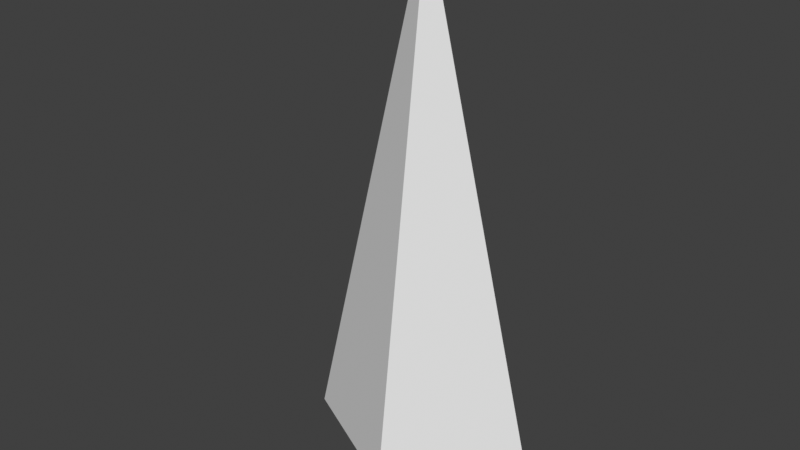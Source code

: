 # Source: allcol.blend  (saved by Blender 3.0.42; exported with 4.5.12 LTS)
import bpy
from mathutils import Matrix  # noqa: F401  (used for matrix-valued properties, if any)

bpy.ops.wm.read_factory_settings(use_empty=True)
scene = bpy.context.scene
scene.name = 'Scene'

# ---- collections
col_sophia = bpy.data.collections.new('sophia'); scene.collection.children.link(col_sophia)
col_solaar = bpy.data.collections.new('solaar'); scene.collection.children.link(col_solaar)
col_jacko = bpy.data.collections.new('jacko'); scene.collection.children.link(col_jacko)
col_dekka = bpy.data.collections.new('dekka'); scene.collection.children.link(col_dekka)
col_chang = bpy.data.collections.new('chang'); scene.collection.children.link(col_chang)
col_arian = bpy.data.collections.new('arian'); scene.collection.children.link(col_arian)
col_arial = bpy.data.collections.new('arial'); scene.collection.children.link(col_arial)
col_anasta = bpy.data.collections.new('anasta'); scene.collection.children.link(col_anasta)

# ---- world
world_world = bpy.data.worlds.new('World'); scene.world = world_world
world_world.use_nodes = True; world_world.node_tree.nodes.clear()
_N = world_world.node_tree.nodes; _L = world_world.node_tree.links
n0 = _N.new('ShaderNodeOutputWorld'); n0.name = 'World Output'; n0.location = (300, 300)
n1 = _N.new('ShaderNodeBackground'); n1.name = 'Background'; n1.location = (10, 300)
n1.inputs[0].default_value = (0.05088, 0.05088, 0.05088, 1.0)
_L.new(n1.outputs[0], n0.inputs[0])
n0.is_active_output = True
world_world.color = (0.05088, 0.05088, 0.05088)
world_world.use_sun_shadow = False
world_world.sun_shadow_jitter_overblur = 0.0

# ---- meshes
me_sophia = bpy.data.meshes.new('sophia')
me_sophia.from_pydata([(-225.0, 56.0, -450.0), (225.0, 56.0, -449.0), (0.0, -56.0, -450.0), (0.0, 56.0, 450.0)], [], [(2, 0, 3), (0, 1, 3), (1, 2, 3), (1, 0, 2)])
me_sophia.use_remesh_fix_poles = True
me_sophia.use_remesh_preserve_attributes = False
me_sophia.update()
me_solaar = bpy.data.meshes.new('solaar')
me_solaar.from_pydata([(-225.0, 56.0, -450.0), (225.0, 56.0, -449.0), (0.0, -56.0, -450.0), (0.0, 56.0, 450.0)], [], [(2, 0, 3), (0, 1, 3), (1, 2, 3), (1, 0, 2)])
me_solaar.use_remesh_fix_poles = True
me_solaar.use_remesh_preserve_attributes = False
me_solaar.update()
me_jacko = bpy.data.meshes.new('jacko')
me_jacko.from_pydata([(-225.0, 56.0, -450.0), (225.0, 56.0, -449.0), (0.0, -56.0, -450.0), (0.0, 56.0, 450.0)], [], [(2, 0, 3), (0, 1, 3), (1, 2, 3), (1, 0, 2)])
me_jacko.use_remesh_fix_poles = True
me_jacko.use_remesh_preserve_attributes = False
me_jacko.update()
me_dekka = bpy.data.meshes.new('dekka')
me_dekka.from_pydata([(-225.0, 56.0, -450.0), (225.0, 56.0, -449.0), (0.0, -56.0, -450.0), (0.0, 56.0, 450.0)], [], [(2, 0, 3), (0, 1, 3), (1, 2, 3), (1, 0, 2)])
me_dekka.use_remesh_fix_poles = True
me_dekka.use_remesh_preserve_attributes = False
me_dekka.update()
me_chang = bpy.data.meshes.new('chang')
me_chang.from_pydata([(-225.0, 56.0, -450.0), (225.0, 56.0, -449.0), (0.0, -56.0, -450.0), (0.0, 56.0, 450.0)], [], [(2, 0, 3), (0, 1, 3), (1, 2, 3), (1, 0, 2)])
me_chang.use_remesh_fix_poles = True
me_chang.use_remesh_preserve_attributes = False
me_chang.update()
me_arian = bpy.data.meshes.new('arian')
me_arian.from_pydata([(-225.0, 56.0, -450.0), (225.0, 56.0, -449.0), (0.0, -56.0, -450.0), (0.0, 56.0, 450.0)], [], [(2, 0, 3), (0, 1, 3), (1, 2, 3), (1, 0, 2)])
me_arian.use_remesh_fix_poles = True
me_arian.use_remesh_preserve_attributes = False
me_arian.update()
me_arial = bpy.data.meshes.new('arial')
me_arial.from_pydata([(-225.0, 56.0, -450.0), (225.0, 56.0, -449.0), (0.0, -56.0, -450.0), (0.0, 56.0, 450.0)], [], [(2, 0, 3), (0, 1, 3), (1, 2, 3), (1, 0, 2)])
me_arial.use_remesh_fix_poles = True
me_arial.use_remesh_preserve_attributes = False
me_arial.update()
me_anasta = bpy.data.meshes.new('anasta')
me_anasta.from_pydata([(-225.0, 56.0, -450.0), (225.0, 56.0, -449.0), (0.0, -56.0, -450.0), (0.0, 56.0, 450.0)], [], [(2, 0, 3), (0, 1, 3), (1, 2, 3), (1, 0, 2)])
me_anasta.use_remesh_fix_poles = True
me_anasta.use_remesh_preserve_attributes = False
me_anasta.update()

# ---- objects
ob_sophia = bpy.data.objects.new('sophia', me_sophia)
ob_solaar = bpy.data.objects.new('solaar', me_solaar)
ob_jacko = bpy.data.objects.new('jacko', me_jacko)
ob_dekka = bpy.data.objects.new('dekka', me_dekka)
ob_chang = bpy.data.objects.new('chang', me_chang)
ob_arian = bpy.data.objects.new('arian', me_arian)
ob_arial = bpy.data.objects.new('arial', me_arial)
ob_anasta = bpy.data.objects.new('anasta', me_anasta)

# ---- transforms, parenting, visibility, modifiers, constraints
ob_sophia.location = (0.0, 0.0, 0.0)
ob_solaar.location = (0.0, 0.0, 0.0)
ob_jacko.location = (0.0, 0.0, 0.0)
ob_dekka.location = (0.0, 0.0, 0.0)
ob_chang.location = (0.0, 0.0, 0.0)
ob_arian.location = (0.0, 0.0, 0.0)
ob_arial.location = (0.0, 0.0, 0.0)
ob_anasta.location = (0.0, 0.0, 0.0)

# ---- collection membership
col_sophia.objects.link(ob_sophia)
col_solaar.objects.link(ob_solaar)
col_jacko.objects.link(ob_jacko)
col_dekka.objects.link(ob_dekka)
col_chang.objects.link(ob_chang)
col_arian.objects.link(ob_arian)
col_arial.objects.link(ob_arial)
col_anasta.objects.link(ob_anasta)
def _layer_coll(name, lc=None):
    lc = lc or bpy.context.view_layer.layer_collection
    for c in lc.children:
        if c.name == name: return c
        r = _layer_coll(name, c)
        if r: return r
_layer_coll('sophia').exclude = True
_layer_coll('solaar').exclude = True
_layer_coll('jacko').exclude = True
_layer_coll('dekka').exclude = True
_layer_coll('chang').exclude = True
_layer_coll('arian').exclude = True
_layer_coll('arial').exclude = True

# ---- scene / render settings (as saved in the file)
scene.frame_start = 1; scene.frame_end = 250; scene.frame_set(1)
scene.render.engine = 'BLENDER_EEVEE_NEXT'
scene.cycles.sampling_pattern = 'TABULATED_SOBOL'
scene.cycles.use_light_tree = False
scene.view_settings.view_transform = 'Standard'
bpy.context.view_layer.update()

# ---- added for rendering (the .blend has no active camera and no usable light): camera, sun
cam_auto = bpy.data.cameras.new('AutoCamera')
cam_auto.lens = 50.0
cam_auto.sensor_width = 36.0
cam_auto.clip_end = 16439.7
ob_auto_camera = bpy.data.objects.new('AutoCamera', cam_auto)
scene.collection.objects.link(ob_auto_camera)
ob_auto_camera.location = (936.739, -1124.09, 749.391)
ob_auto_camera.rotation_euler = (1.09748, -7.21219e-08, 0.694738)
scene.camera = ob_auto_camera
light_auto_sun = bpy.data.lights.new('AutoSun', 'SUN')
light_auto_sun.energy = 3.0
light_auto_sun.angle = 0.0523599
ob_auto_sun = bpy.data.objects.new('AutoSun', light_auto_sun)
scene.collection.objects.link(ob_auto_sun)
ob_auto_sun.rotation_euler = (0.872665, 0.174533, 0.523599)
bpy.context.view_layer.update()
